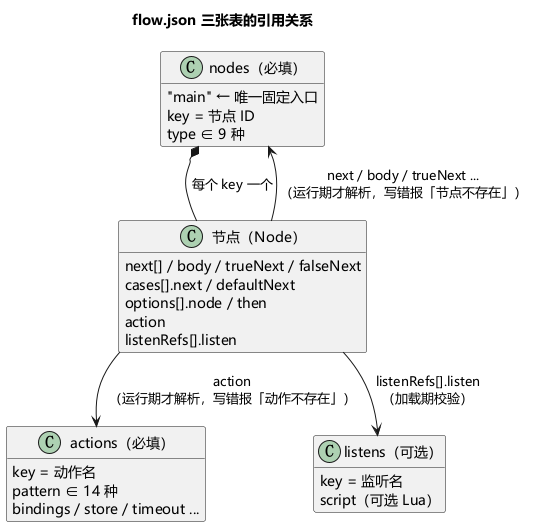

The diagram above was rendered by PlantUML. Its source (embedded in the PNG):
@startuml
!pragma layout smetana
skinparam defaultFontName "Microsoft YaHei"
skinparam classAttributeIconSize 0
hide empty methods

title flow.json 三张表的引用关系

class "nodes（必填）" as Nodes {
  "main" ← 唯一固定入口
  key = 节点 ID
  type ∈ 9 种
}

class "actions（必填）" as Actions {
  key = 动作名
  pattern ∈ 14 种
  bindings / store / timeout ...
}

class "listens（可选）" as Listens {
  key = 监听名
  script（可选 Lua）
}

class "节点（Node）" as Node {
  next[] / body / trueNext / falseNext
  cases[].next / defaultNext
  options[].node / then
  action
  listenRefs[].listen
}

Nodes *-- Node : 每个 key 一个
Node --> Nodes : next / body / trueNext ...\n（运行期才解析，写错报「节点不存在」）
Node --> Actions : action\n（运行期才解析，写错报「动作不存在」）
Node --> Listens : listenRefs[].listen\n（加载期校验）
@enduml